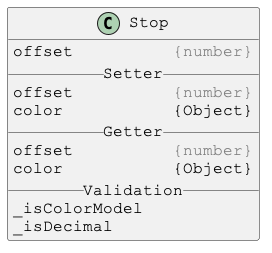

The diagram above was rendered by PlantUML. Its source (embedded in the PNG):
@startuml

skinparam DefaultFontSize 16
skinparam DefaultFontName Courier New

class Stop {
offset          <color:gray>{number}</color>
__ Setter __
offset          <color:gray>{number}</color>
color           {Object}
__ Getter __
offset          <color:gray>{number}</color>
color           {Object}
__ Validation __
_isColorModel
_isDecimal
}

@enduml